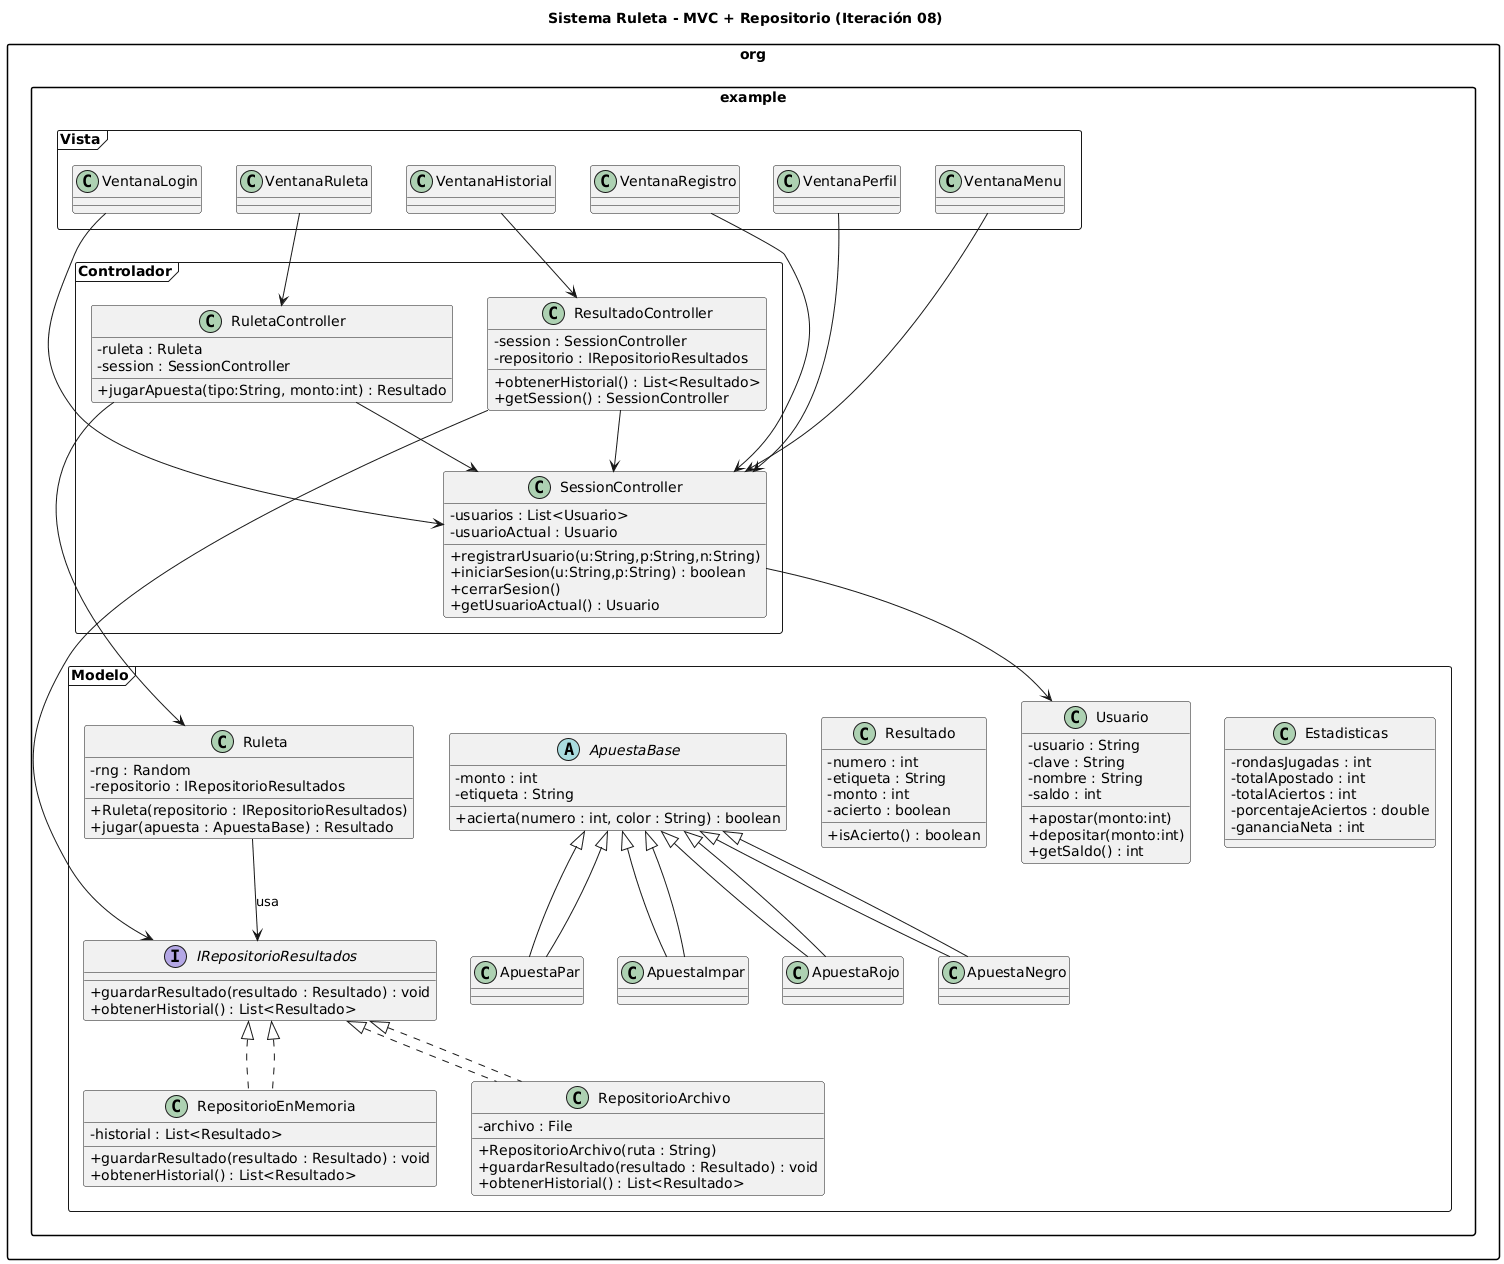

The diagram above was rendered by PlantUML. Its source (embedded in the PNG):
@startuml
title Sistema Ruleta - MVC + Repositorio (Iteración 08)

skinparam packageStyle rectangle
skinparam classAttributeIconSize 0

'======================
'     MODELO
'======================

package "org.example.Modelo" <<Frame>> {

interface IRepositorioResultados {
    + guardarResultado(resultado : Resultado) : void
    + obtenerHistorial() : List<Resultado>
}

class RepositorioEnMemoria implements IRepositorioResultados {
    - historial : List<Resultado>
    + guardarResultado(resultado : Resultado) : void
    + obtenerHistorial() : List<Resultado>
}

class RepositorioArchivo implements IRepositorioResultados {
    - archivo : File
    + RepositorioArchivo(ruta : String)
    + guardarResultado(resultado : Resultado) : void
    + obtenerHistorial() : List<Resultado>
}

class Ruleta {
    - rng : Random
    - repositorio : IRepositorioResultados
    + Ruleta(repositorio : IRepositorioResultados)
    + jugar(apuesta : ApuestaBase) : Resultado
}

abstract class ApuestaBase {
    - monto : int
    - etiqueta : String
    + acierta(numero : int, color : String) : boolean
}

class ApuestaRojo extends ApuestaBase
class ApuestaNegro extends ApuestaBase
class ApuestaPar extends ApuestaBase
class ApuestaImpar extends ApuestaBase

class Resultado {
    - numero : int
    - etiqueta : String
    - monto : int
    - acierto : boolean
    + isAcierto() : boolean
}

class Usuario {
    - usuario : String
    - clave : String
    - nombre : String
    - saldo : int
    + apostar(monto:int)
    + depositar(monto:int)
    + getSaldo() : int
}

class Estadisticas {
    - rondasJugadas : int
    - totalApostado : int
    - totalAciertos : int
    - porcentajeAciertos : double
    - gananciaNeta : int
}

}

' Relaciones del Modelo
IRepositorioResultados <|.. RepositorioEnMemoria
IRepositorioResultados <|.. RepositorioArchivo
Ruleta --> IRepositorioResultados : usa
ApuestaRojo --|> ApuestaBase
ApuestaNegro --|> ApuestaBase
ApuestaPar --|> ApuestaBase
ApuestaImpar --|> ApuestaBase


'======================
'   CONTROLADORES
'======================

package "org.example.Controlador" <<Frame>> {

class SessionController {
    - usuarios : List<Usuario>
    - usuarioActual : Usuario
    + registrarUsuario(u:String,p:String,n:String)
    + iniciarSesion(u:String,p:String) : boolean
    + cerrarSesion()
    + getUsuarioActual() : Usuario
}

class RuletaController {
    - ruleta : Ruleta
    - session : SessionController
    + jugarApuesta(tipo:String, monto:int) : Resultado
}

class ResultadoController {
    - session : SessionController
    - repositorio : IRepositorioResultados
    + obtenerHistorial() : List<Resultado>
    + getSession() : SessionController
}

}

' Relaciones Controladores
RuletaController --> Ruleta
RuletaController --> SessionController
ResultadoController --> SessionController
ResultadoController --> IRepositorioResultados


'======================
'     VISTAS (Boundary)
'======================

package "org.example.Vista" <<Frame>> {

class VentanaLogin
class VentanaRegistro
class VentanaMenu
class VentanaPerfil
class VentanaRuleta
class VentanaHistorial

}

' Relaciones Vista → Controladores
VentanaLogin --> SessionController
VentanaRegistro --> SessionController
VentanaMenu --> SessionController
VentanaPerfil --> SessionController
VentanaRuleta --> RuletaController
VentanaHistorial --> ResultadoController

' Usuario interacción
SessionController --> Usuario
@enduml